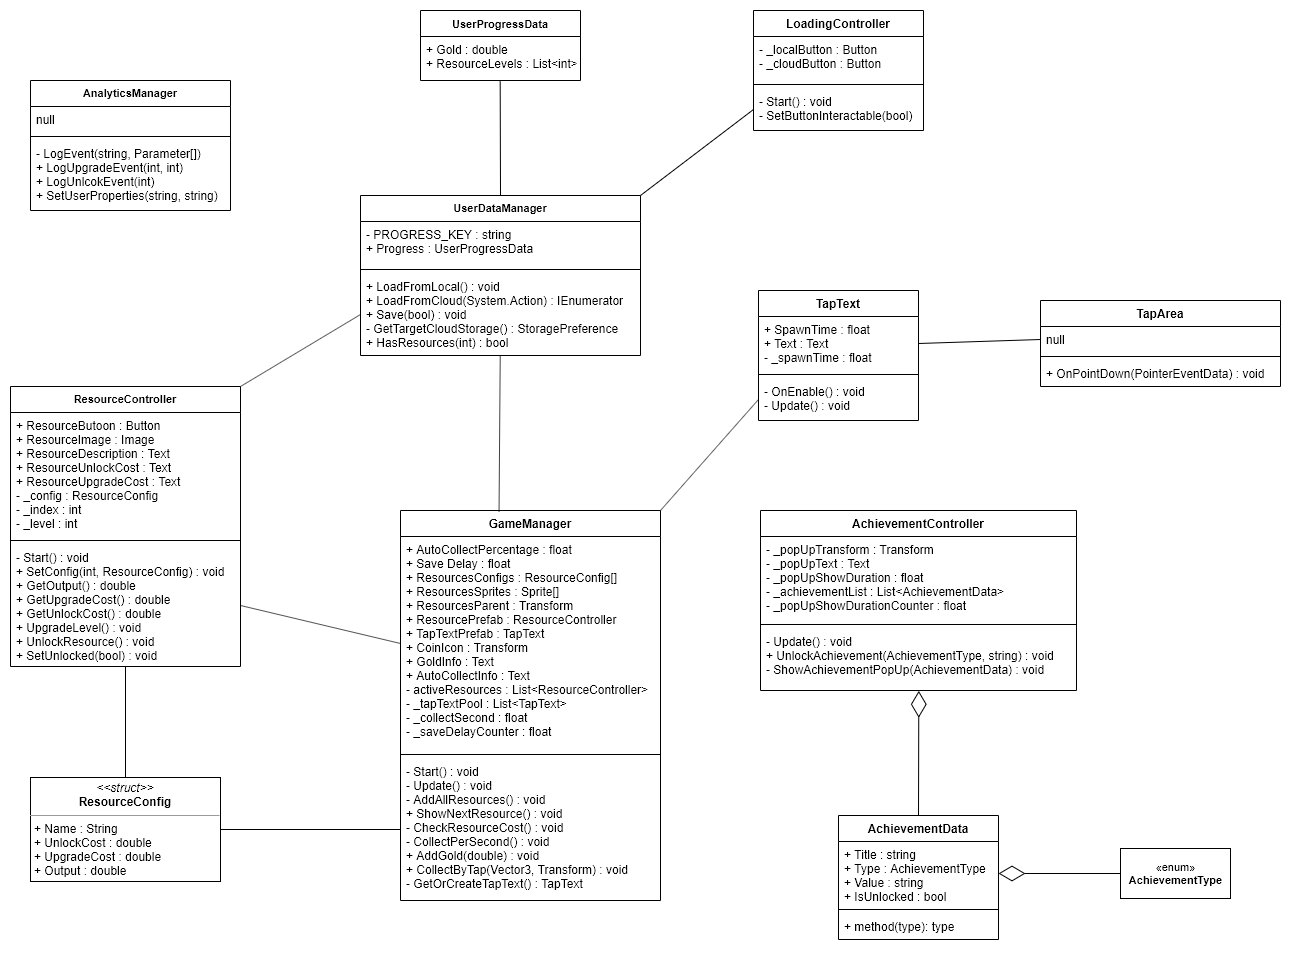

The diagram above was exported from draw.io. Its source (the exported page's mxGraphModel, read from the mxfile embedded in the PNG):
<mxGraphModel dx="2594" dy="1490" grid="1" gridSize="10" guides="1" tooltips="1" connect="1" arrows="1" fold="1" page="1" pageScale="1" pageWidth="827" pageHeight="1169" math="0" shadow="0">
  <root>
    <mxCell id="0" />
    <mxCell id="1" parent="0" />
    <mxCell id="D3c1bNdGAA---m8WY0YG-1" value="GameManager" style="swimlane;fontStyle=1;align=center;verticalAlign=top;childLayout=stackLayout;horizontal=1;startSize=26;horizontalStack=0;resizeParent=1;resizeParentMax=0;resizeLast=0;collapsible=1;marginBottom=0;" parent="1" vertex="1">
      <mxGeometry x="40" y="600" width="260" height="390" as="geometry">
        <mxRectangle x="40" y="600" width="110" height="26" as="alternateBounds" />
      </mxGeometry>
    </mxCell>
    <mxCell id="D3c1bNdGAA---m8WY0YG-2" value="+ AutoCollectPercentage : float&#10;+ Save Delay : float&#10;+ ResourcesConfigs : ResourceConfig[]&#10;+ ResourcesSprites : Sprite[]&#10;+ ResourcesParent : Transform&#10;+ ResourcePrefab : ResourceController&#10;+ TapTextPrefab : TapText&#10;+ CoinIcon : Transform&#10;+ GoldInfo : Text&#10;+ AutoCollectInfo : Text&#10;- activeResources : List&lt;ResourceController&gt;&#10;- _tapTextPool : List&lt;TapText&gt;&#10;- _collectSecond : float&#10;- _saveDelayCounter : float&#10;&#10;" style="text;strokeColor=none;fillColor=none;align=left;verticalAlign=top;spacingLeft=4;spacingRight=4;overflow=hidden;rotatable=0;points=[[0,0.5],[1,0.5]];portConstraint=eastwest;" parent="D3c1bNdGAA---m8WY0YG-1" vertex="1">
      <mxGeometry y="26" width="260" height="214" as="geometry" />
    </mxCell>
    <mxCell id="D3c1bNdGAA---m8WY0YG-3" value="" style="line;strokeWidth=1;fillColor=none;align=left;verticalAlign=middle;spacingTop=-1;spacingLeft=3;spacingRight=3;rotatable=0;labelPosition=right;points=[];portConstraint=eastwest;" parent="D3c1bNdGAA---m8WY0YG-1" vertex="1">
      <mxGeometry y="240" width="260" height="8" as="geometry" />
    </mxCell>
    <mxCell id="D3c1bNdGAA---m8WY0YG-4" value="- Start() : void&#10;- Update() : void&#10;- AddAllResources() : void&#10;+ ShowNextResource() : void&#10;- CheckResourceCost() : void&#10;- CollectPerSecond() : void&#10;+ AddGold(double) : void&#10;+ CollectByTap(Vector3, Transform) : void&#10;- GetOrCreateTapText() : TapText" style="text;strokeColor=none;fillColor=none;align=left;verticalAlign=top;spacingLeft=4;spacingRight=4;overflow=hidden;rotatable=0;points=[[0,0.5],[1,0.5]];portConstraint=eastwest;" parent="D3c1bNdGAA---m8WY0YG-1" vertex="1">
      <mxGeometry y="248" width="260" height="142" as="geometry" />
    </mxCell>
    <mxCell id="D3c1bNdGAA---m8WY0YG-5" value="TapArea" style="swimlane;fontStyle=1;align=center;verticalAlign=top;childLayout=stackLayout;horizontal=1;startSize=26;horizontalStack=0;resizeParent=1;resizeParentMax=0;resizeLast=0;collapsible=1;marginBottom=0;" parent="1" vertex="1">
      <mxGeometry x="680" y="390" width="240" height="86" as="geometry" />
    </mxCell>
    <mxCell id="D3c1bNdGAA---m8WY0YG-6" value="null" style="text;strokeColor=none;fillColor=none;align=left;verticalAlign=top;spacingLeft=4;spacingRight=4;overflow=hidden;rotatable=0;points=[[0,0.5],[1,0.5]];portConstraint=eastwest;" parent="D3c1bNdGAA---m8WY0YG-5" vertex="1">
      <mxGeometry y="26" width="240" height="26" as="geometry" />
    </mxCell>
    <mxCell id="D3c1bNdGAA---m8WY0YG-7" value="" style="line;strokeWidth=1;fillColor=none;align=left;verticalAlign=middle;spacingTop=-1;spacingLeft=3;spacingRight=3;rotatable=0;labelPosition=right;points=[];portConstraint=eastwest;" parent="D3c1bNdGAA---m8WY0YG-5" vertex="1">
      <mxGeometry y="52" width="240" height="8" as="geometry" />
    </mxCell>
    <mxCell id="D3c1bNdGAA---m8WY0YG-8" value="+ OnPointDown(PointerEventData) : void" style="text;strokeColor=none;fillColor=none;align=left;verticalAlign=top;spacingLeft=4;spacingRight=4;overflow=hidden;rotatable=0;points=[[0,0.5],[1,0.5]];portConstraint=eastwest;" parent="D3c1bNdGAA---m8WY0YG-5" vertex="1">
      <mxGeometry y="60" width="240" height="26" as="geometry" />
    </mxCell>
    <mxCell id="D3c1bNdGAA---m8WY0YG-9" value="TapText" style="swimlane;fontStyle=1;align=center;verticalAlign=top;childLayout=stackLayout;horizontal=1;startSize=26;horizontalStack=0;resizeParent=1;resizeParentMax=0;resizeLast=0;collapsible=1;marginBottom=0;" parent="1" vertex="1">
      <mxGeometry x="398" y="380" width="160" height="130" as="geometry" />
    </mxCell>
    <mxCell id="D3c1bNdGAA---m8WY0YG-10" value="+ SpawnTime : float&#10;+ Text : Text&#10;- _spawnTime : float" style="text;strokeColor=none;fillColor=none;align=left;verticalAlign=top;spacingLeft=4;spacingRight=4;overflow=hidden;rotatable=0;points=[[0,0.5],[1,0.5]];portConstraint=eastwest;" parent="D3c1bNdGAA---m8WY0YG-9" vertex="1">
      <mxGeometry y="26" width="160" height="54" as="geometry" />
    </mxCell>
    <mxCell id="D3c1bNdGAA---m8WY0YG-11" value="" style="line;strokeWidth=1;fillColor=none;align=left;verticalAlign=middle;spacingTop=-1;spacingLeft=3;spacingRight=3;rotatable=0;labelPosition=right;points=[];portConstraint=eastwest;" parent="D3c1bNdGAA---m8WY0YG-9" vertex="1">
      <mxGeometry y="80" width="160" height="8" as="geometry" />
    </mxCell>
    <mxCell id="D3c1bNdGAA---m8WY0YG-12" value="- OnEnable() : void&#10;- Update() : void" style="text;strokeColor=none;fillColor=none;align=left;verticalAlign=top;spacingLeft=4;spacingRight=4;overflow=hidden;rotatable=0;points=[[0,0.5],[1,0.5]];portConstraint=eastwest;" parent="D3c1bNdGAA---m8WY0YG-9" vertex="1">
      <mxGeometry y="88" width="160" height="42" as="geometry" />
    </mxCell>
    <mxCell id="D3c1bNdGAA---m8WY0YG-17" value="AchievementController" style="swimlane;fontStyle=1;align=center;verticalAlign=top;childLayout=stackLayout;horizontal=1;startSize=26;horizontalStack=0;resizeParent=1;resizeParentMax=0;resizeLast=0;collapsible=1;marginBottom=0;" parent="1" vertex="1">
      <mxGeometry x="400" y="600" width="316" height="180" as="geometry" />
    </mxCell>
    <mxCell id="D3c1bNdGAA---m8WY0YG-18" value="- _popUpTransform : Transform&#10;- _popUpText : Text&#10;- _popUpShowDuration : float&#10;- _achievementList : List&lt;AchievementData&gt;&#10;- _popUpShowDurationCounter : float&#10;" style="text;strokeColor=none;fillColor=none;align=left;verticalAlign=top;spacingLeft=4;spacingRight=4;overflow=hidden;rotatable=0;points=[[0,0.5],[1,0.5]];portConstraint=eastwest;" parent="D3c1bNdGAA---m8WY0YG-17" vertex="1">
      <mxGeometry y="26" width="316" height="84" as="geometry" />
    </mxCell>
    <mxCell id="D3c1bNdGAA---m8WY0YG-19" value="" style="line;strokeWidth=1;fillColor=none;align=left;verticalAlign=middle;spacingTop=-1;spacingLeft=3;spacingRight=3;rotatable=0;labelPosition=right;points=[];portConstraint=eastwest;" parent="D3c1bNdGAA---m8WY0YG-17" vertex="1">
      <mxGeometry y="110" width="316" height="8" as="geometry" />
    </mxCell>
    <mxCell id="D3c1bNdGAA---m8WY0YG-20" value="- Update() : void&#10;+ UnlockAchievement(AchievementType, string) : void&#10;- ShowAchievementPopUp(AchievementData) : void" style="text;strokeColor=none;fillColor=none;align=left;verticalAlign=top;spacingLeft=4;spacingRight=4;overflow=hidden;rotatable=0;points=[[0,0.5],[1,0.5]];portConstraint=eastwest;" parent="D3c1bNdGAA---m8WY0YG-17" vertex="1">
      <mxGeometry y="118" width="316" height="62" as="geometry" />
    </mxCell>
    <mxCell id="4mVW5Ez97FWD4LoEsY_h-1" value="AchievementData" style="swimlane;fontStyle=1;align=center;verticalAlign=top;childLayout=stackLayout;horizontal=1;startSize=26;horizontalStack=0;resizeParent=1;resizeParentMax=0;resizeLast=0;collapsible=1;marginBottom=0;" parent="1" vertex="1">
      <mxGeometry x="478" y="905" width="160" height="124" as="geometry">
        <mxRectangle x="710" y="910" width="130" height="26" as="alternateBounds" />
      </mxGeometry>
    </mxCell>
    <mxCell id="4mVW5Ez97FWD4LoEsY_h-2" value="+ Title : string&#10;+ Type : AchievementType&#10;+ Value : string&#10;+ IsUnlocked : bool" style="text;strokeColor=none;fillColor=none;align=left;verticalAlign=top;spacingLeft=4;spacingRight=4;overflow=hidden;rotatable=0;points=[[0,0.5],[1,0.5]];portConstraint=eastwest;" parent="4mVW5Ez97FWD4LoEsY_h-1" vertex="1">
      <mxGeometry y="26" width="160" height="64" as="geometry" />
    </mxCell>
    <mxCell id="4mVW5Ez97FWD4LoEsY_h-3" value="" style="line;strokeWidth=1;fillColor=none;align=left;verticalAlign=middle;spacingTop=-1;spacingLeft=3;spacingRight=3;rotatable=0;labelPosition=right;points=[];portConstraint=eastwest;" parent="4mVW5Ez97FWD4LoEsY_h-1" vertex="1">
      <mxGeometry y="90" width="160" height="8" as="geometry" />
    </mxCell>
    <mxCell id="4mVW5Ez97FWD4LoEsY_h-4" value="+ method(type): type" style="text;strokeColor=none;fillColor=none;align=left;verticalAlign=top;spacingLeft=4;spacingRight=4;overflow=hidden;rotatable=0;points=[[0,0.5],[1,0.5]];portConstraint=eastwest;" parent="4mVW5Ez97FWD4LoEsY_h-1" vertex="1">
      <mxGeometry y="98" width="160" height="26" as="geometry" />
    </mxCell>
    <mxCell id="4mVW5Ez97FWD4LoEsY_h-23" value="«enum»&lt;br&gt;&lt;b&gt;AchievementType&lt;br&gt;&lt;/b&gt;" style="html=1;fontSize=11;" parent="1" vertex="1">
      <mxGeometry x="760" y="938" width="110" height="50" as="geometry" />
    </mxCell>
    <mxCell id="4mVW5Ez97FWD4LoEsY_h-25" value="&lt;p style=&quot;margin: 0px ; margin-top: 4px ; text-align: center&quot;&gt;&lt;i&gt;&amp;lt;&amp;lt;struct&amp;gt;&amp;gt;&lt;/i&gt;&lt;br&gt;&lt;b&gt;ResourceConfig&lt;/b&gt;&lt;/p&gt;&lt;hr size=&quot;1&quot;&gt;&lt;p style=&quot;margin: 0px ; margin-left: 4px&quot;&gt;+ Name : String&lt;br&gt;+ UnlockCost : double&lt;/p&gt;&lt;p style=&quot;margin: 0px ; margin-left: 4px&quot;&gt;+ UpgradeCost : double&lt;/p&gt;&lt;p style=&quot;margin: 0px ; margin-left: 4px&quot;&gt;+ Output : double&lt;/p&gt;&lt;p style=&quot;margin: 0px ; margin-left: 4px&quot;&gt;&lt;br&gt;&lt;/p&gt;" style="verticalAlign=top;align=left;overflow=fill;fontSize=12;fontFamily=Helvetica;html=1;" parent="1" vertex="1">
      <mxGeometry x="-330" y="867" width="190" height="104" as="geometry" />
    </mxCell>
    <mxCell id="4mVW5Ez97FWD4LoEsY_h-26" value="ResourceController" style="swimlane;fontStyle=1;align=center;verticalAlign=top;childLayout=stackLayout;horizontal=1;startSize=26;horizontalStack=0;resizeParent=1;resizeParentMax=0;resizeLast=0;collapsible=1;marginBottom=0;fontSize=11;" parent="1" vertex="1">
      <mxGeometry x="-350" y="476" width="230" height="280" as="geometry" />
    </mxCell>
    <mxCell id="4mVW5Ez97FWD4LoEsY_h-27" value="+ ResourceButoon : Button&#10;+ ResourceImage : Image&#10;+ ResourceDescription : Text&#10;+ ResourceUnlockCost : Text&#10;+ ResourceUpgradeCost : Text&#10;- _config : ResourceConfig&#10;- _index : int&#10;- _level : int" style="text;strokeColor=none;fillColor=none;align=left;verticalAlign=top;spacingLeft=4;spacingRight=4;overflow=hidden;rotatable=0;points=[[0,0.5],[1,0.5]];portConstraint=eastwest;" parent="4mVW5Ez97FWD4LoEsY_h-26" vertex="1">
      <mxGeometry y="26" width="230" height="124" as="geometry" />
    </mxCell>
    <mxCell id="4mVW5Ez97FWD4LoEsY_h-28" value="" style="line;strokeWidth=1;fillColor=none;align=left;verticalAlign=middle;spacingTop=-1;spacingLeft=3;spacingRight=3;rotatable=0;labelPosition=right;points=[];portConstraint=eastwest;" parent="4mVW5Ez97FWD4LoEsY_h-26" vertex="1">
      <mxGeometry y="150" width="230" height="8" as="geometry" />
    </mxCell>
    <mxCell id="4mVW5Ez97FWD4LoEsY_h-29" value="- Start() : void&#10;+ SetConfig(int, ResourceConfig) : void&#10;+ GetOutput() : double&#10;+ GetUpgradeCost() : double&#10;+ GetUnlockCost() : double&#10;+ UpgradeLevel() : void&#10;+ UnlockResource() : void&#10;+ SetUnlocked(bool) : void" style="text;strokeColor=none;fillColor=none;align=left;verticalAlign=top;spacingLeft=4;spacingRight=4;overflow=hidden;rotatable=0;points=[[0,0.5],[1,0.5]];portConstraint=eastwest;" parent="4mVW5Ez97FWD4LoEsY_h-26" vertex="1">
      <mxGeometry y="158" width="230" height="122" as="geometry" />
    </mxCell>
    <mxCell id="4mVW5Ez97FWD4LoEsY_h-30" value="UserDataManager" style="swimlane;fontStyle=1;align=center;verticalAlign=top;childLayout=stackLayout;horizontal=1;startSize=26;horizontalStack=0;resizeParent=1;resizeParentMax=0;resizeLast=0;collapsible=1;marginBottom=0;fontSize=11;" parent="1" vertex="1">
      <mxGeometry y="285" width="280" height="160" as="geometry" />
    </mxCell>
    <mxCell id="4mVW5Ez97FWD4LoEsY_h-31" value="- PROGRESS_KEY : string&#10;+ Progress : UserProgressData" style="text;strokeColor=none;fillColor=none;align=left;verticalAlign=top;spacingLeft=4;spacingRight=4;overflow=hidden;rotatable=0;points=[[0,0.5],[1,0.5]];portConstraint=eastwest;" parent="4mVW5Ez97FWD4LoEsY_h-30" vertex="1">
      <mxGeometry y="26" width="280" height="44" as="geometry" />
    </mxCell>
    <mxCell id="4mVW5Ez97FWD4LoEsY_h-32" value="" style="line;strokeWidth=1;fillColor=none;align=left;verticalAlign=middle;spacingTop=-1;spacingLeft=3;spacingRight=3;rotatable=0;labelPosition=right;points=[];portConstraint=eastwest;" parent="4mVW5Ez97FWD4LoEsY_h-30" vertex="1">
      <mxGeometry y="70" width="280" height="8" as="geometry" />
    </mxCell>
    <mxCell id="4mVW5Ez97FWD4LoEsY_h-33" value="+ LoadFromLocal() : void&#10;+ LoadFromCloud(System.Action) : IEnumerator&#10;+ Save(bool) : void&#10;- GetTargetCloudStorage() : StoragePreference&#10;+ HasResources(int) : bool" style="text;strokeColor=none;fillColor=none;align=left;verticalAlign=top;spacingLeft=4;spacingRight=4;overflow=hidden;rotatable=0;points=[[0,0.5],[1,0.5]];portConstraint=eastwest;" parent="4mVW5Ez97FWD4LoEsY_h-30" vertex="1">
      <mxGeometry y="78" width="280" height="82" as="geometry" />
    </mxCell>
    <mxCell id="4mVW5Ez97FWD4LoEsY_h-34" value="UserProgressData" style="swimlane;fontStyle=1;childLayout=stackLayout;horizontal=1;startSize=26;fillColor=none;horizontalStack=0;resizeParent=1;resizeParentMax=0;resizeLast=0;collapsible=1;marginBottom=0;fontSize=11;" parent="1" vertex="1">
      <mxGeometry x="60" y="100" width="160" height="70" as="geometry" />
    </mxCell>
    <mxCell id="4mVW5Ez97FWD4LoEsY_h-35" value="+ Gold : double&#10;+ ResourceLevels : List&lt;int&gt;" style="text;strokeColor=none;fillColor=none;align=left;verticalAlign=top;spacingLeft=4;spacingRight=4;overflow=hidden;rotatable=0;points=[[0,0.5],[1,0.5]];portConstraint=eastwest;" parent="4mVW5Ez97FWD4LoEsY_h-34" vertex="1">
      <mxGeometry y="26" width="160" height="44" as="geometry" />
    </mxCell>
    <mxCell id="4mVW5Ez97FWD4LoEsY_h-38" value="AnalyticsManager" style="swimlane;fontStyle=1;align=center;verticalAlign=top;childLayout=stackLayout;horizontal=1;startSize=26;horizontalStack=0;resizeParent=1;resizeParentMax=0;resizeLast=0;collapsible=1;marginBottom=0;fontSize=11;" parent="1" vertex="1">
      <mxGeometry x="-330" y="170" width="200" height="130" as="geometry" />
    </mxCell>
    <mxCell id="4mVW5Ez97FWD4LoEsY_h-39" value="null" style="text;strokeColor=none;fillColor=none;align=left;verticalAlign=top;spacingLeft=4;spacingRight=4;overflow=hidden;rotatable=0;points=[[0,0.5],[1,0.5]];portConstraint=eastwest;" parent="4mVW5Ez97FWD4LoEsY_h-38" vertex="1">
      <mxGeometry y="26" width="200" height="26" as="geometry" />
    </mxCell>
    <mxCell id="4mVW5Ez97FWD4LoEsY_h-40" value="" style="line;strokeWidth=1;fillColor=none;align=left;verticalAlign=middle;spacingTop=-1;spacingLeft=3;spacingRight=3;rotatable=0;labelPosition=right;points=[];portConstraint=eastwest;" parent="4mVW5Ez97FWD4LoEsY_h-38" vertex="1">
      <mxGeometry y="52" width="200" height="8" as="geometry" />
    </mxCell>
    <mxCell id="4mVW5Ez97FWD4LoEsY_h-41" value="- LogEvent(string, Parameter[])&#10;+ LogUpgradeEvent(int, int)&#10;+ LogUnlcokEvent(int)&#10;+ SetUserProperties(string, string)" style="text;strokeColor=none;fillColor=none;align=left;verticalAlign=top;spacingLeft=4;spacingRight=4;overflow=hidden;rotatable=0;points=[[0,0.5],[1,0.5]];portConstraint=eastwest;" parent="4mVW5Ez97FWD4LoEsY_h-38" vertex="1">
      <mxGeometry y="60" width="200" height="70" as="geometry" />
    </mxCell>
    <mxCell id="RGFCxPF8MOWjSgfP-bnf-3" value="" style="endArrow=diamondThin;endFill=0;endSize=24;html=1;exitX=0;exitY=0.5;exitDx=0;exitDy=0;" parent="1" source="4mVW5Ez97FWD4LoEsY_h-23" target="4mVW5Ez97FWD4LoEsY_h-2" edge="1">
      <mxGeometry width="160" relative="1" as="geometry">
        <mxPoint x="580" y="845" as="sourcePoint" />
        <mxPoint x="740" y="845" as="targetPoint" />
      </mxGeometry>
    </mxCell>
    <mxCell id="RGFCxPF8MOWjSgfP-bnf-8" value="" style="endArrow=none;html=1;entryX=0;entryY=0.5;entryDx=0;entryDy=0;exitX=1;exitY=0.5;exitDx=0;exitDy=0;" parent="1" source="D3c1bNdGAA---m8WY0YG-10" target="D3c1bNdGAA---m8WY0YG-6" edge="1">
      <mxGeometry width="50" height="50" relative="1" as="geometry">
        <mxPoint x="580" y="430" as="sourcePoint" />
        <mxPoint x="630" y="380" as="targetPoint" />
      </mxGeometry>
    </mxCell>
    <mxCell id="RGFCxPF8MOWjSgfP-bnf-9" value="" style="endArrow=diamondThin;endFill=0;endSize=24;html=1;entryX=0.501;entryY=1.005;entryDx=0;entryDy=0;entryPerimeter=0;exitX=0.5;exitY=0;exitDx=0;exitDy=0;" parent="1" source="4mVW5Ez97FWD4LoEsY_h-1" target="D3c1bNdGAA---m8WY0YG-20" edge="1">
      <mxGeometry width="160" relative="1" as="geometry">
        <mxPoint x="390" y="845" as="sourcePoint" />
        <mxPoint x="550" y="845" as="targetPoint" />
      </mxGeometry>
    </mxCell>
    <mxCell id="RGFCxPF8MOWjSgfP-bnf-10" value="" style="endArrow=none;html=1;entryX=0.498;entryY=1.021;entryDx=0;entryDy=0;exitX=0.5;exitY=0;exitDx=0;exitDy=0;entryPerimeter=0;" parent="1" source="4mVW5Ez97FWD4LoEsY_h-30" target="4mVW5Ez97FWD4LoEsY_h-35" edge="1">
      <mxGeometry width="50" height="50" relative="1" as="geometry">
        <mxPoint x="340" y="240" as="sourcePoint" />
        <mxPoint x="400" y="240" as="targetPoint" />
      </mxGeometry>
    </mxCell>
    <mxCell id="RGFCxPF8MOWjSgfP-bnf-11" value="" style="endArrow=none;html=1;entryX=0;entryY=0.5;entryDx=0;entryDy=0;exitX=1;exitY=0;exitDx=0;exitDy=0;" parent="1" source="D3c1bNdGAA---m8WY0YG-1" target="D3c1bNdGAA---m8WY0YG-12" edge="1">
      <mxGeometry width="50" height="50" relative="1" as="geometry">
        <mxPoint x="370" y="720" as="sourcePoint" />
        <mxPoint x="420" y="670" as="targetPoint" />
        <Array as="points" />
      </mxGeometry>
    </mxCell>
    <mxCell id="RGFCxPF8MOWjSgfP-bnf-13" value="" style="endArrow=none;html=1;exitX=0.499;exitY=1.009;exitDx=0;exitDy=0;exitPerimeter=0;entryX=0.379;entryY=0.003;entryDx=0;entryDy=0;entryPerimeter=0;" parent="1" source="4mVW5Ez97FWD4LoEsY_h-33" target="D3c1bNdGAA---m8WY0YG-1" edge="1">
      <mxGeometry width="50" height="50" relative="1" as="geometry">
        <mxPoint x="-20" y="540" as="sourcePoint" />
        <mxPoint x="199" y="590" as="targetPoint" />
      </mxGeometry>
    </mxCell>
    <mxCell id="RGFCxPF8MOWjSgfP-bnf-14" value="" style="endArrow=none;html=1;exitX=1;exitY=0;exitDx=0;exitDy=0;entryX=0;entryY=0.5;entryDx=0;entryDy=0;" parent="1" source="4mVW5Ez97FWD4LoEsY_h-26" target="4mVW5Ez97FWD4LoEsY_h-33" edge="1">
      <mxGeometry width="50" height="50" relative="1" as="geometry">
        <mxPoint x="-150" y="590" as="sourcePoint" />
        <mxPoint y="440" as="targetPoint" />
      </mxGeometry>
    </mxCell>
    <mxCell id="RGFCxPF8MOWjSgfP-bnf-15" value="" style="endArrow=none;html=1;entryX=0.5;entryY=0;entryDx=0;entryDy=0;" parent="1" source="4mVW5Ez97FWD4LoEsY_h-29" target="4mVW5Ez97FWD4LoEsY_h-25" edge="1">
      <mxGeometry width="50" height="50" relative="1" as="geometry">
        <mxPoint x="-80" y="870" as="sourcePoint" />
        <mxPoint x="-235" y="840" as="targetPoint" />
      </mxGeometry>
    </mxCell>
    <mxCell id="RGFCxPF8MOWjSgfP-bnf-16" value="" style="endArrow=none;html=1;exitX=1;exitY=0.5;exitDx=0;exitDy=0;entryX=0;entryY=0.5;entryDx=0;entryDy=0;" parent="1" source="4mVW5Ez97FWD4LoEsY_h-25" target="D3c1bNdGAA---m8WY0YG-4" edge="1">
      <mxGeometry width="50" height="50" relative="1" as="geometry">
        <mxPoint x="-100" y="980" as="sourcePoint" />
        <mxPoint x="-50" y="930" as="targetPoint" />
      </mxGeometry>
    </mxCell>
    <mxCell id="RGFCxPF8MOWjSgfP-bnf-17" value="" style="endArrow=none;html=1;entryX=0;entryY=0.5;entryDx=0;entryDy=0;exitX=1;exitY=0.5;exitDx=0;exitDy=0;" parent="1" source="4mVW5Ez97FWD4LoEsY_h-29" target="D3c1bNdGAA---m8WY0YG-2" edge="1">
      <mxGeometry width="50" height="50" relative="1" as="geometry">
        <mxPoint x="-90" y="830" as="sourcePoint" />
        <mxPoint x="-40" y="780" as="targetPoint" />
      </mxGeometry>
    </mxCell>
    <mxCell id="RGFCxPF8MOWjSgfP-bnf-18" value="LoadingController" style="swimlane;fontStyle=1;align=center;verticalAlign=top;childLayout=stackLayout;horizontal=1;startSize=26;horizontalStack=0;resizeParent=1;resizeParentMax=0;resizeLast=0;collapsible=1;marginBottom=0;" parent="1" vertex="1">
      <mxGeometry x="393" y="100" width="170" height="120" as="geometry" />
    </mxCell>
    <mxCell id="RGFCxPF8MOWjSgfP-bnf-19" value="- _localButton : Button&#10;- _cloudButton : Button" style="text;strokeColor=none;fillColor=none;align=left;verticalAlign=top;spacingLeft=4;spacingRight=4;overflow=hidden;rotatable=0;points=[[0,0.5],[1,0.5]];portConstraint=eastwest;" parent="RGFCxPF8MOWjSgfP-bnf-18" vertex="1">
      <mxGeometry y="26" width="170" height="44" as="geometry" />
    </mxCell>
    <mxCell id="RGFCxPF8MOWjSgfP-bnf-20" value="" style="line;strokeWidth=1;fillColor=none;align=left;verticalAlign=middle;spacingTop=-1;spacingLeft=3;spacingRight=3;rotatable=0;labelPosition=right;points=[];portConstraint=eastwest;" parent="RGFCxPF8MOWjSgfP-bnf-18" vertex="1">
      <mxGeometry y="70" width="170" height="8" as="geometry" />
    </mxCell>
    <mxCell id="RGFCxPF8MOWjSgfP-bnf-21" value="- Start() : void&#10;- SetButtonInteractable(bool)" style="text;strokeColor=none;fillColor=none;align=left;verticalAlign=top;spacingLeft=4;spacingRight=4;overflow=hidden;rotatable=0;points=[[0,0.5],[1,0.5]];portConstraint=eastwest;" parent="RGFCxPF8MOWjSgfP-bnf-18" vertex="1">
      <mxGeometry y="78" width="170" height="42" as="geometry" />
    </mxCell>
    <mxCell id="RGFCxPF8MOWjSgfP-bnf-22" value="" style="endArrow=none;html=1;entryX=0;entryY=0.5;entryDx=0;entryDy=0;exitX=1;exitY=0;exitDx=0;exitDy=0;" parent="1" source="4mVW5Ez97FWD4LoEsY_h-30" target="RGFCxPF8MOWjSgfP-bnf-21" edge="1">
      <mxGeometry width="50" height="50" relative="1" as="geometry">
        <mxPoint x="260" y="230" as="sourcePoint" />
        <mxPoint x="310" y="180" as="targetPoint" />
      </mxGeometry>
    </mxCell>
  </root>
</mxGraphModel>